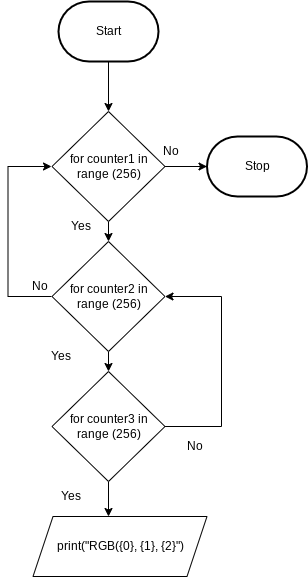

The diagram above was exported from draw.io. Its source (the exported page's mxGraphModel, read from the mxfile embedded in the PNG):
<mxGraphModel dx="594" dy="235" grid="1" gridSize="10" guides="1" tooltips="1" connect="1" arrows="1" fold="1" page="1" pageScale="1" pageWidth="827" pageHeight="1169" math="0" shadow="0">
  <root>
    <mxCell id="0" />
    <mxCell id="1" parent="0" />
    <mxCell id="96" style="edgeStyle=none;html=1;entryX=0.5;entryY=0;entryDx=0;entryDy=0;" parent="1" source="2" edge="1">
      <mxGeometry relative="1" as="geometry">
        <mxPoint x="267" y="180" as="targetPoint" />
      </mxGeometry>
    </mxCell>
    <mxCell id="2" value="Start" style="strokeWidth=2;html=1;shape=mxgraph.flowchart.terminator;whiteSpace=wrap;" parent="1" vertex="1">
      <mxGeometry x="217" y="70" width="100" height="60" as="geometry" />
    </mxCell>
    <mxCell id="9" value="Stop" style="strokeWidth=2;html=1;shape=mxgraph.flowchart.terminator;whiteSpace=wrap;" parent="1" vertex="1">
      <mxGeometry x="365.5" y="205" width="100" height="60" as="geometry" />
    </mxCell>
    <mxCell id="21" style="edgeStyle=none;html=1;" parent="1" edge="1">
      <mxGeometry relative="1" as="geometry">
        <mxPoint x="259.5" y="490" as="targetPoint" />
        <mxPoint x="259.5" y="490" as="sourcePoint" />
      </mxGeometry>
    </mxCell>
    <mxCell id="27" style="edgeStyle=orthogonalEdgeStyle;html=1;strokeColor=none;rounded=0;" parent="1" edge="1">
      <mxGeometry relative="1" as="geometry">
        <mxPoint x="447" y="335" as="targetPoint" />
        <mxPoint x="357" y="335" as="sourcePoint" />
      </mxGeometry>
    </mxCell>
    <mxCell id="155" style="edgeStyle=none;html=1;" edge="1" parent="1" source="152" target="153">
      <mxGeometry relative="1" as="geometry" />
    </mxCell>
    <mxCell id="157" style="edgeStyle=none;html=1;" edge="1" parent="1" source="152" target="9">
      <mxGeometry relative="1" as="geometry" />
    </mxCell>
    <mxCell id="152" value="for counter1 in range (256)" style="rhombus;whiteSpace=wrap;html=1;" vertex="1" parent="1">
      <mxGeometry x="210.5" y="180" width="113" height="110" as="geometry" />
    </mxCell>
    <mxCell id="156" style="edgeStyle=none;html=1;" edge="1" parent="1" source="153" target="154">
      <mxGeometry relative="1" as="geometry" />
    </mxCell>
    <mxCell id="153" value="for counter2 in range (256)" style="rhombus;whiteSpace=wrap;html=1;" vertex="1" parent="1">
      <mxGeometry x="210.5" y="310" width="113" height="110" as="geometry" />
    </mxCell>
    <mxCell id="162" style="edgeStyle=none;html=1;entryX=0.5;entryY=0;entryDx=0;entryDy=0;fontColor=#F0F0F0;" edge="1" parent="1" source="154">
      <mxGeometry relative="1" as="geometry">
        <mxPoint x="267" y="585" as="targetPoint" />
      </mxGeometry>
    </mxCell>
    <mxCell id="164" style="edgeStyle=orthogonalEdgeStyle;html=1;entryX=1;entryY=0.5;entryDx=0;entryDy=0;fontColor=#F0F0F0;rounded=0;" edge="1" parent="1" source="154" target="153">
      <mxGeometry relative="1" as="geometry">
        <Array as="points">
          <mxPoint x="380" y="495" />
          <mxPoint x="380" y="365" />
        </Array>
      </mxGeometry>
    </mxCell>
    <mxCell id="154" value="for counter3 in range (256)" style="rhombus;whiteSpace=wrap;html=1;" vertex="1" parent="1">
      <mxGeometry x="210.5" y="440" width="113" height="110" as="geometry" />
    </mxCell>
    <mxCell id="158" value="No&lt;span style=&quot;color: rgba(0 , 0 , 0 , 0) ; font-family: monospace ; font-size: 0px&quot;&gt;%3CmxGraphModel%3E%3Croot%3E%3CmxCell%20id%3D%220%22%2F%3E%3CmxCell%20id%3D%221%22%20parent%3D%220%22%2F%3E%3CmxCell%20id%3D%222%22%20value%3D%22for%20counter2%20in%20range%20(256)%22%20style%3D%22rhombus%3BwhiteSpace%3Dwrap%3Bhtml%3D1%3B%22%20vertex%3D%221%22%20parent%3D%221%22%3E%3CmxGeometry%20x%3D%22210.5%22%20y%3D%22310%22%20width%3D%22113%22%20height%3D%22110%22%20as%3D%22geometry%22%2F%3E%3C%2FmxCell%3E%3C%2Froot%3E%3C%2FmxGraphModel%3E&lt;/span&gt;" style="text;html=1;strokeColor=none;fillColor=none;align=center;verticalAlign=middle;whiteSpace=wrap;rounded=0;" vertex="1" parent="1">
      <mxGeometry x="300" y="205" width="60" height="30" as="geometry" />
    </mxCell>
    <mxCell id="159" value="Yes" style="text;html=1;strokeColor=none;fillColor=none;align=center;verticalAlign=middle;whiteSpace=wrap;rounded=0;" vertex="1" parent="1">
      <mxGeometry x="210" y="280" width="60" height="30" as="geometry" />
    </mxCell>
    <mxCell id="160" value="Yes" style="text;html=1;strokeColor=none;fillColor=none;align=center;verticalAlign=middle;whiteSpace=wrap;rounded=0;" vertex="1" parent="1">
      <mxGeometry x="190" y="410" width="60" height="30" as="geometry" />
    </mxCell>
    <mxCell id="163" value="Yes" style="text;html=1;strokeColor=none;fillColor=none;align=center;verticalAlign=middle;whiteSpace=wrap;rounded=0;" vertex="1" parent="1">
      <mxGeometry x="200" y="550" width="60" height="30" as="geometry" />
    </mxCell>
    <mxCell id="165" style="edgeStyle=orthogonalEdgeStyle;html=1;fontColor=#F0F0F0;rounded=0;" edge="1" parent="1">
      <mxGeometry relative="1" as="geometry">
        <mxPoint x="210" y="365" as="sourcePoint" />
        <mxPoint x="210" y="235" as="targetPoint" />
        <Array as="points">
          <mxPoint x="166.5" y="365" />
          <mxPoint x="166.5" y="235" />
        </Array>
      </mxGeometry>
    </mxCell>
    <mxCell id="166" value="No&lt;span style=&quot;color: rgba(0 , 0 , 0 , 0) ; font-family: monospace ; font-size: 0px&quot;&gt;%3CmxGraphModel%3E%3Croot%3E%3CmxCell%20id%3D%220%22%2F%3E%3CmxCell%20id%3D%221%22%20parent%3D%220%22%2F%3E%3CmxCell%20id%3D%222%22%20value%3D%22for%20counter2%20in%20range%20(256)%22%20style%3D%22rhombus%3BwhiteSpace%3Dwrap%3Bhtml%3D1%3B%22%20vertex%3D%221%22%20parent%3D%221%22%3E%3CmxGeometry%20x%3D%22210.5%22%20y%3D%22310%22%20width%3D%22113%22%20height%3D%22110%22%20as%3D%22geometry%22%2F%3E%3C%2FmxCell%3E%3C%2Froot%3E%3C%2FmxGraphModel%3E&lt;/span&gt;" style="text;html=1;strokeColor=none;fillColor=none;align=center;verticalAlign=middle;whiteSpace=wrap;rounded=0;" vertex="1" parent="1">
      <mxGeometry x="323.5" y="500" width="60" height="30" as="geometry" />
    </mxCell>
    <mxCell id="167" value="No&lt;span style=&quot;color: rgba(0 , 0 , 0 , 0) ; font-family: monospace ; font-size: 0px&quot;&gt;%3CmxGraphModel%3E%3Croot%3E%3CmxCell%20id%3D%220%22%2F%3E%3CmxCell%20id%3D%221%22%20parent%3D%220%22%2F%3E%3CmxCell%20id%3D%222%22%20value%3D%22for%20counter2%20in%20range%20(256)%22%20style%3D%22rhombus%3BwhiteSpace%3Dwrap%3Bhtml%3D1%3B%22%20vertex%3D%221%22%20parent%3D%221%22%3E%3CmxGeometry%20x%3D%22210.5%22%20y%3D%22310%22%20width%3D%22113%22%20height%3D%22110%22%20as%3D%22geometry%22%2F%3E%3C%2FmxCell%3E%3C%2Froot%3E%3C%2FmxGraphModel%3E&lt;/span&gt;" style="text;html=1;strokeColor=none;fillColor=none;align=center;verticalAlign=middle;whiteSpace=wrap;rounded=0;" vertex="1" parent="1">
      <mxGeometry x="168.5" y="340" width="60" height="30" as="geometry" />
    </mxCell>
    <mxCell id="168" value="&lt;font color=&quot;#000000&quot;&gt;print(&quot;RGB({0}, {1}, {2}&quot;)&lt;/font&gt;" style="shape=parallelogram;perimeter=parallelogramPerimeter;whiteSpace=wrap;html=1;fixedSize=1;labelBackgroundColor=none;fontColor=#F0F0F0;" vertex="1" parent="1">
      <mxGeometry x="191.5" y="585" width="174" height="60" as="geometry" />
    </mxCell>
  </root>
</mxGraphModel>